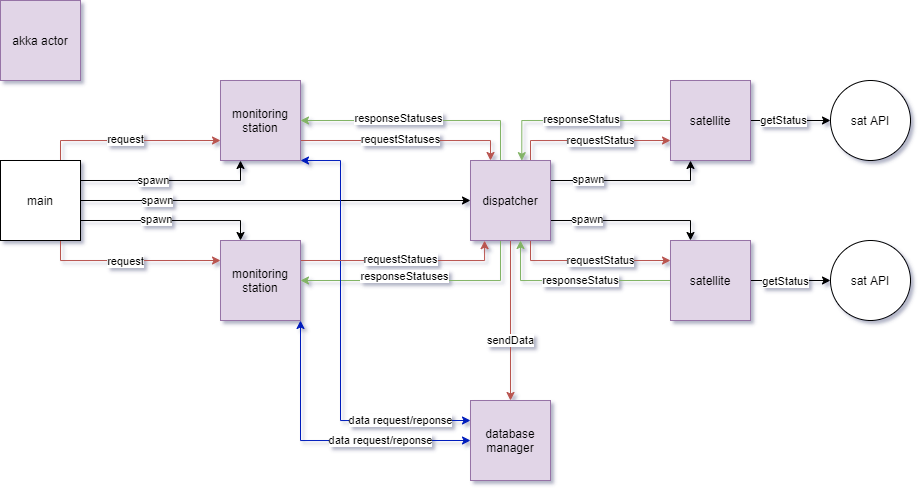

The diagram above was exported from draw.io. Its source (the exported page's mxGraphModel, read from the mxfile embedded in the PNG):
<mxGraphModel dx="938" dy="575" grid="1" gridSize="10" guides="1" tooltips="1" connect="1" arrows="1" fold="1" page="1" pageScale="1" pageWidth="1654" pageHeight="1169" background="#ffffff" math="0" shadow="1">
  <root>
    <mxCell id="0" />
    <mxCell id="1" parent="0" />
    <mxCell id="pzTOfUoEmc8NMiNYu4Yg-13" style="edgeStyle=orthogonalEdgeStyle;rounded=0;orthogonalLoop=1;jettySize=auto;html=1;exitX=1;exitY=0.25;exitDx=0;exitDy=0;entryX=0.25;entryY=1;entryDx=0;entryDy=0;" edge="1" parent="1" source="pzTOfUoEmc8NMiNYu4Yg-1" target="pzTOfUoEmc8NMiNYu4Yg-11">
      <mxGeometry relative="1" as="geometry" />
    </mxCell>
    <mxCell id="pzTOfUoEmc8NMiNYu4Yg-16" value="spawn" style="edgeLabel;html=1;align=center;verticalAlign=middle;resizable=0;points=[];" vertex="1" connectable="0" parent="pzTOfUoEmc8NMiNYu4Yg-13">
      <mxGeometry x="-0.1963" relative="1" as="geometry">
        <mxPoint as="offset" />
      </mxGeometry>
    </mxCell>
    <mxCell id="pzTOfUoEmc8NMiNYu4Yg-14" style="edgeStyle=orthogonalEdgeStyle;rounded=0;orthogonalLoop=1;jettySize=auto;html=1;exitX=1;exitY=0.75;exitDx=0;exitDy=0;entryX=0.25;entryY=0;entryDx=0;entryDy=0;" edge="1" parent="1" source="pzTOfUoEmc8NMiNYu4Yg-1" target="pzTOfUoEmc8NMiNYu4Yg-12">
      <mxGeometry relative="1" as="geometry" />
    </mxCell>
    <mxCell id="pzTOfUoEmc8NMiNYu4Yg-19" value="spawn" style="edgeLabel;html=1;align=center;verticalAlign=middle;resizable=0;points=[];" vertex="1" connectable="0" parent="pzTOfUoEmc8NMiNYu4Yg-14">
      <mxGeometry x="-0.1667" y="1" relative="1" as="geometry">
        <mxPoint as="offset" />
      </mxGeometry>
    </mxCell>
    <mxCell id="pzTOfUoEmc8NMiNYu4Yg-15" style="edgeStyle=orthogonalEdgeStyle;rounded=0;orthogonalLoop=1;jettySize=auto;html=1;exitX=1;exitY=0.5;exitDx=0;exitDy=0;entryX=0;entryY=0.5;entryDx=0;entryDy=0;" edge="1" parent="1" source="pzTOfUoEmc8NMiNYu4Yg-1" target="pzTOfUoEmc8NMiNYu4Yg-2">
      <mxGeometry relative="1" as="geometry" />
    </mxCell>
    <mxCell id="pzTOfUoEmc8NMiNYu4Yg-17" value="spawn" style="edgeLabel;html=1;align=center;verticalAlign=middle;resizable=0;points=[];" vertex="1" connectable="0" parent="pzTOfUoEmc8NMiNYu4Yg-15">
      <mxGeometry x="-0.6078" y="-2" relative="1" as="geometry">
        <mxPoint y="-2" as="offset" />
      </mxGeometry>
    </mxCell>
    <mxCell id="pzTOfUoEmc8NMiNYu4Yg-24" style="edgeStyle=orthogonalEdgeStyle;rounded=0;orthogonalLoop=1;jettySize=auto;html=1;exitX=0.75;exitY=0;exitDx=0;exitDy=0;entryX=0;entryY=0.75;entryDx=0;entryDy=0;fillColor=#f8cecc;strokeColor=#b85450;" edge="1" parent="1" source="pzTOfUoEmc8NMiNYu4Yg-1" target="pzTOfUoEmc8NMiNYu4Yg-11">
      <mxGeometry relative="1" as="geometry" />
    </mxCell>
    <mxCell id="pzTOfUoEmc8NMiNYu4Yg-26" value="request" style="edgeLabel;html=1;align=center;verticalAlign=middle;resizable=0;points=[];" vertex="1" connectable="0" parent="pzTOfUoEmc8NMiNYu4Yg-24">
      <mxGeometry x="-0.0584" y="1" relative="1" as="geometry">
        <mxPoint as="offset" />
      </mxGeometry>
    </mxCell>
    <mxCell id="pzTOfUoEmc8NMiNYu4Yg-25" style="edgeStyle=orthogonalEdgeStyle;rounded=0;orthogonalLoop=1;jettySize=auto;html=1;exitX=0.75;exitY=1;exitDx=0;exitDy=0;entryX=0;entryY=0.25;entryDx=0;entryDy=0;fillColor=#f8cecc;strokeColor=#b85450;" edge="1" parent="1" source="pzTOfUoEmc8NMiNYu4Yg-1" target="pzTOfUoEmc8NMiNYu4Yg-12">
      <mxGeometry relative="1" as="geometry" />
    </mxCell>
    <mxCell id="pzTOfUoEmc8NMiNYu4Yg-27" value="request" style="edgeLabel;html=1;align=center;verticalAlign=middle;resizable=0;points=[];" vertex="1" connectable="0" parent="pzTOfUoEmc8NMiNYu4Yg-25">
      <mxGeometry x="-0.058" y="-1" relative="1" as="geometry">
        <mxPoint as="offset" />
      </mxGeometry>
    </mxCell>
    <mxCell id="pzTOfUoEmc8NMiNYu4Yg-1" value="main" style="whiteSpace=wrap;html=1;aspect=fixed;" vertex="1" parent="1">
      <mxGeometry x="40" y="200" width="80" height="80" as="geometry" />
    </mxCell>
    <mxCell id="pzTOfUoEmc8NMiNYu4Yg-20" style="edgeStyle=orthogonalEdgeStyle;rounded=0;orthogonalLoop=1;jettySize=auto;html=1;exitX=1;exitY=0.25;exitDx=0;exitDy=0;entryX=0.25;entryY=1;entryDx=0;entryDy=0;" edge="1" parent="1" source="pzTOfUoEmc8NMiNYu4Yg-2" target="pzTOfUoEmc8NMiNYu4Yg-3">
      <mxGeometry relative="1" as="geometry" />
    </mxCell>
    <mxCell id="pzTOfUoEmc8NMiNYu4Yg-23" value="spawn" style="edgeLabel;html=1;align=center;verticalAlign=middle;resizable=0;points=[];" vertex="1" connectable="0" parent="pzTOfUoEmc8NMiNYu4Yg-20">
      <mxGeometry x="-0.5225" y="1" relative="1" as="geometry">
        <mxPoint as="offset" />
      </mxGeometry>
    </mxCell>
    <mxCell id="pzTOfUoEmc8NMiNYu4Yg-21" style="edgeStyle=orthogonalEdgeStyle;rounded=0;orthogonalLoop=1;jettySize=auto;html=1;exitX=1;exitY=0.75;exitDx=0;exitDy=0;entryX=0.25;entryY=0;entryDx=0;entryDy=0;" edge="1" parent="1" source="pzTOfUoEmc8NMiNYu4Yg-2" target="pzTOfUoEmc8NMiNYu4Yg-4">
      <mxGeometry relative="1" as="geometry" />
    </mxCell>
    <mxCell id="pzTOfUoEmc8NMiNYu4Yg-22" value="spawn" style="edgeLabel;html=1;align=center;verticalAlign=middle;resizable=0;points=[];" vertex="1" connectable="0" parent="pzTOfUoEmc8NMiNYu4Yg-21">
      <mxGeometry x="-0.5396" y="1" relative="1" as="geometry">
        <mxPoint as="offset" />
      </mxGeometry>
    </mxCell>
    <mxCell id="pzTOfUoEmc8NMiNYu4Yg-32" style="edgeStyle=orthogonalEdgeStyle;rounded=0;orthogonalLoop=1;jettySize=auto;html=1;exitX=0.75;exitY=0;exitDx=0;exitDy=0;entryX=0;entryY=0.75;entryDx=0;entryDy=0;fillColor=#f8cecc;strokeColor=#b85450;" edge="1" parent="1" source="pzTOfUoEmc8NMiNYu4Yg-2" target="pzTOfUoEmc8NMiNYu4Yg-3">
      <mxGeometry relative="1" as="geometry" />
    </mxCell>
    <mxCell id="pzTOfUoEmc8NMiNYu4Yg-33" style="edgeStyle=orthogonalEdgeStyle;rounded=0;orthogonalLoop=1;jettySize=auto;html=1;exitX=0.75;exitY=1;exitDx=0;exitDy=0;entryX=0;entryY=0.25;entryDx=0;entryDy=0;fillColor=#f8cecc;strokeColor=#b85450;" edge="1" parent="1" source="pzTOfUoEmc8NMiNYu4Yg-2" target="pzTOfUoEmc8NMiNYu4Yg-4">
      <mxGeometry relative="1" as="geometry" />
    </mxCell>
    <mxCell id="pzTOfUoEmc8NMiNYu4Yg-40" style="edgeStyle=orthogonalEdgeStyle;rounded=0;orthogonalLoop=1;jettySize=auto;html=1;exitX=0.5;exitY=0;exitDx=0;exitDy=0;entryX=1;entryY=0.5;entryDx=0;entryDy=0;fillColor=#d5e8d4;strokeColor=#82b366;" edge="1" parent="1" source="pzTOfUoEmc8NMiNYu4Yg-2" target="pzTOfUoEmc8NMiNYu4Yg-11">
      <mxGeometry relative="1" as="geometry">
        <Array as="points">
          <mxPoint x="540" y="200" />
          <mxPoint x="540" y="160" />
        </Array>
      </mxGeometry>
    </mxCell>
    <mxCell id="pzTOfUoEmc8NMiNYu4Yg-41" style="edgeStyle=orthogonalEdgeStyle;rounded=0;orthogonalLoop=1;jettySize=auto;html=1;exitX=0.5;exitY=1;exitDx=0;exitDy=0;entryX=1;entryY=0.5;entryDx=0;entryDy=0;fillColor=#d5e8d4;strokeColor=#82b366;" edge="1" parent="1" source="pzTOfUoEmc8NMiNYu4Yg-2" target="pzTOfUoEmc8NMiNYu4Yg-12">
      <mxGeometry relative="1" as="geometry">
        <Array as="points">
          <mxPoint x="540" y="280" />
          <mxPoint x="540" y="320" />
        </Array>
      </mxGeometry>
    </mxCell>
    <mxCell id="pzTOfUoEmc8NMiNYu4Yg-46" style="edgeStyle=orthogonalEdgeStyle;rounded=0;orthogonalLoop=1;jettySize=auto;html=1;exitX=0.5;exitY=1;exitDx=0;exitDy=0;fillColor=#f8cecc;strokeColor=#b85450;" edge="1" parent="1" source="pzTOfUoEmc8NMiNYu4Yg-2" target="pzTOfUoEmc8NMiNYu4Yg-45">
      <mxGeometry relative="1" as="geometry" />
    </mxCell>
    <mxCell id="pzTOfUoEmc8NMiNYu4Yg-47" value="sendData" style="edgeLabel;html=1;align=center;verticalAlign=middle;resizable=0;points=[];" vertex="1" connectable="0" parent="pzTOfUoEmc8NMiNYu4Yg-46">
      <mxGeometry x="0.2435" relative="1" as="geometry">
        <mxPoint as="offset" />
      </mxGeometry>
    </mxCell>
    <mxCell id="pzTOfUoEmc8NMiNYu4Yg-2" value="dispatcher" style="whiteSpace=wrap;html=1;aspect=fixed;fillColor=#e1d5e7;strokeColor=#9673a6;" vertex="1" parent="1">
      <mxGeometry x="510" y="200" width="80" height="80" as="geometry" />
    </mxCell>
    <mxCell id="pzTOfUoEmc8NMiNYu4Yg-7" style="edgeStyle=orthogonalEdgeStyle;rounded=0;orthogonalLoop=1;jettySize=auto;html=1;entryX=0;entryY=0.5;entryDx=0;entryDy=0;" edge="1" parent="1" source="pzTOfUoEmc8NMiNYu4Yg-3" target="pzTOfUoEmc8NMiNYu4Yg-5">
      <mxGeometry relative="1" as="geometry" />
    </mxCell>
    <mxCell id="pzTOfUoEmc8NMiNYu4Yg-8" value="getStatus" style="edgeLabel;html=1;align=center;verticalAlign=middle;resizable=0;points=[];" vertex="1" connectable="0" parent="pzTOfUoEmc8NMiNYu4Yg-7">
      <mxGeometry x="-0.19" relative="1" as="geometry">
        <mxPoint as="offset" />
      </mxGeometry>
    </mxCell>
    <mxCell id="pzTOfUoEmc8NMiNYu4Yg-36" style="edgeStyle=orthogonalEdgeStyle;rounded=0;orthogonalLoop=1;jettySize=auto;html=1;exitX=0;exitY=0.5;exitDx=0;exitDy=0;entryX=0.641;entryY=0.002;entryDx=0;entryDy=0;entryPerimeter=0;fillColor=#d5e8d4;strokeColor=#82b366;" edge="1" parent="1" source="pzTOfUoEmc8NMiNYu4Yg-3" target="pzTOfUoEmc8NMiNYu4Yg-2">
      <mxGeometry relative="1" as="geometry" />
    </mxCell>
    <mxCell id="pzTOfUoEmc8NMiNYu4Yg-38" value="responseStatus" style="edgeLabel;html=1;align=center;verticalAlign=middle;resizable=0;points=[];" vertex="1" connectable="0" parent="pzTOfUoEmc8NMiNYu4Yg-36">
      <mxGeometry x="-0.0533" y="-1" relative="1" as="geometry">
        <mxPoint as="offset" />
      </mxGeometry>
    </mxCell>
    <mxCell id="pzTOfUoEmc8NMiNYu4Yg-3" value="satellite" style="whiteSpace=wrap;html=1;aspect=fixed;fillColor=#e1d5e7;strokeColor=#9673a6;" vertex="1" parent="1">
      <mxGeometry x="710" y="120" width="80" height="80" as="geometry" />
    </mxCell>
    <mxCell id="pzTOfUoEmc8NMiNYu4Yg-9" style="edgeStyle=orthogonalEdgeStyle;rounded=0;orthogonalLoop=1;jettySize=auto;html=1;exitX=1;exitY=0.5;exitDx=0;exitDy=0;entryX=0;entryY=0.5;entryDx=0;entryDy=0;" edge="1" parent="1" source="pzTOfUoEmc8NMiNYu4Yg-4" target="pzTOfUoEmc8NMiNYu4Yg-6">
      <mxGeometry relative="1" as="geometry" />
    </mxCell>
    <mxCell id="pzTOfUoEmc8NMiNYu4Yg-10" value="getStatus" style="edgeLabel;html=1;align=center;verticalAlign=middle;resizable=0;points=[];" vertex="1" connectable="0" parent="pzTOfUoEmc8NMiNYu4Yg-9">
      <mxGeometry x="-0.14" y="-1" relative="1" as="geometry">
        <mxPoint as="offset" />
      </mxGeometry>
    </mxCell>
    <mxCell id="pzTOfUoEmc8NMiNYu4Yg-37" style="edgeStyle=orthogonalEdgeStyle;rounded=0;orthogonalLoop=1;jettySize=auto;html=1;exitX=0;exitY=0.5;exitDx=0;exitDy=0;entryX=0.625;entryY=1;entryDx=0;entryDy=0;entryPerimeter=0;fillColor=#d5e8d4;strokeColor=#82b366;" edge="1" parent="1" source="pzTOfUoEmc8NMiNYu4Yg-4" target="pzTOfUoEmc8NMiNYu4Yg-2">
      <mxGeometry relative="1" as="geometry" />
    </mxCell>
    <mxCell id="pzTOfUoEmc8NMiNYu4Yg-4" value="satellite" style="whiteSpace=wrap;html=1;aspect=fixed;fillColor=#e1d5e7;strokeColor=#9673a6;" vertex="1" parent="1">
      <mxGeometry x="710" y="280" width="80" height="80" as="geometry" />
    </mxCell>
    <mxCell id="pzTOfUoEmc8NMiNYu4Yg-5" value="sat API" style="ellipse;whiteSpace=wrap;html=1;aspect=fixed;" vertex="1" parent="1">
      <mxGeometry x="870" y="120" width="80" height="80" as="geometry" />
    </mxCell>
    <mxCell id="pzTOfUoEmc8NMiNYu4Yg-6" value="sat API" style="ellipse;whiteSpace=wrap;html=1;aspect=fixed;" vertex="1" parent="1">
      <mxGeometry x="870" y="280" width="80" height="80" as="geometry" />
    </mxCell>
    <mxCell id="pzTOfUoEmc8NMiNYu4Yg-28" style="edgeStyle=orthogonalEdgeStyle;rounded=0;orthogonalLoop=1;jettySize=auto;html=1;exitX=1;exitY=0.75;exitDx=0;exitDy=0;entryX=0.25;entryY=0;entryDx=0;entryDy=0;fillColor=#f8cecc;strokeColor=#b85450;" edge="1" parent="1" source="pzTOfUoEmc8NMiNYu4Yg-11" target="pzTOfUoEmc8NMiNYu4Yg-2">
      <mxGeometry relative="1" as="geometry" />
    </mxCell>
    <mxCell id="pzTOfUoEmc8NMiNYu4Yg-29" value="requestStatuses" style="edgeLabel;html=1;align=center;verticalAlign=middle;resizable=0;points=[];" vertex="1" connectable="0" parent="pzTOfUoEmc8NMiNYu4Yg-28">
      <mxGeometry x="-0.5277" y="1" relative="1" as="geometry">
        <mxPoint x="50" as="offset" />
      </mxGeometry>
    </mxCell>
    <mxCell id="pzTOfUoEmc8NMiNYu4Yg-48" style="edgeStyle=orthogonalEdgeStyle;rounded=0;orthogonalLoop=1;jettySize=auto;html=1;exitX=1;exitY=1;exitDx=0;exitDy=0;entryX=0;entryY=0.25;entryDx=0;entryDy=0;startArrow=classic;startFill=1;fillColor=#0050ef;strokeColor=#001DBC;" edge="1" parent="1" source="pzTOfUoEmc8NMiNYu4Yg-11" target="pzTOfUoEmc8NMiNYu4Yg-45">
      <mxGeometry relative="1" as="geometry">
        <Array as="points">
          <mxPoint x="380" y="200" />
          <mxPoint x="380" y="460" />
        </Array>
      </mxGeometry>
    </mxCell>
    <mxCell id="pzTOfUoEmc8NMiNYu4Yg-50" value="data request/reponse" style="edgeLabel;html=1;align=center;verticalAlign=middle;resizable=0;points=[];" vertex="1" connectable="0" parent="pzTOfUoEmc8NMiNYu4Yg-48">
      <mxGeometry x="0.1201" y="-3" relative="1" as="geometry">
        <mxPoint x="63" y="59" as="offset" />
      </mxGeometry>
    </mxCell>
    <mxCell id="pzTOfUoEmc8NMiNYu4Yg-11" value="monitoring station" style="whiteSpace=wrap;html=1;aspect=fixed;fillColor=#e1d5e7;strokeColor=#9673a6;" vertex="1" parent="1">
      <mxGeometry x="260" y="120" width="80" height="80" as="geometry" />
    </mxCell>
    <mxCell id="pzTOfUoEmc8NMiNYu4Yg-30" style="edgeStyle=orthogonalEdgeStyle;rounded=0;orthogonalLoop=1;jettySize=auto;html=1;exitX=1;exitY=0.25;exitDx=0;exitDy=0;entryX=0.176;entryY=1.002;entryDx=0;entryDy=0;entryPerimeter=0;fillColor=#f8cecc;strokeColor=#b85450;" edge="1" parent="1" source="pzTOfUoEmc8NMiNYu4Yg-12" target="pzTOfUoEmc8NMiNYu4Yg-2">
      <mxGeometry relative="1" as="geometry" />
    </mxCell>
    <mxCell id="pzTOfUoEmc8NMiNYu4Yg-31" value="requestStatues" style="edgeLabel;html=1;align=center;verticalAlign=middle;resizable=0;points=[];" vertex="1" connectable="0" parent="pzTOfUoEmc8NMiNYu4Yg-30">
      <mxGeometry x="-0.6422" y="1" relative="1" as="geometry">
        <mxPoint x="63" as="offset" />
      </mxGeometry>
    </mxCell>
    <mxCell id="pzTOfUoEmc8NMiNYu4Yg-49" style="edgeStyle=orthogonalEdgeStyle;rounded=0;orthogonalLoop=1;jettySize=auto;html=1;exitX=1;exitY=1;exitDx=0;exitDy=0;entryX=0;entryY=0.5;entryDx=0;entryDy=0;startArrow=classic;startFill=1;fillColor=#0050ef;strokeColor=#001DBC;" edge="1" parent="1" source="pzTOfUoEmc8NMiNYu4Yg-12" target="pzTOfUoEmc8NMiNYu4Yg-45">
      <mxGeometry relative="1" as="geometry" />
    </mxCell>
    <mxCell id="pzTOfUoEmc8NMiNYu4Yg-12" value="monitoring station" style="whiteSpace=wrap;html=1;aspect=fixed;fillColor=#e1d5e7;strokeColor=#9673a6;" vertex="1" parent="1">
      <mxGeometry x="260" y="280" width="80" height="80" as="geometry" />
    </mxCell>
    <mxCell id="pzTOfUoEmc8NMiNYu4Yg-34" value="requestStatus" style="edgeLabel;html=1;align=center;verticalAlign=middle;resizable=0;points=[];" vertex="1" connectable="0" parent="1">
      <mxGeometry x="639.9953530842232" y="179.99901184434498" as="geometry" />
    </mxCell>
    <mxCell id="pzTOfUoEmc8NMiNYu4Yg-35" value="requestStatus" style="edgeLabel;html=1;align=center;verticalAlign=middle;resizable=0;points=[];" vertex="1" connectable="0" parent="1">
      <mxGeometry x="639.9953530842232" y="299.999011844345" as="geometry" />
    </mxCell>
    <mxCell id="pzTOfUoEmc8NMiNYu4Yg-39" value="responseStatus" style="edgeLabel;html=1;align=center;verticalAlign=middle;resizable=0;points=[];" vertex="1" connectable="0" parent="1">
      <mxGeometry x="620.0045980862147" y="320.0007920421981" as="geometry" />
    </mxCell>
    <mxCell id="pzTOfUoEmc8NMiNYu4Yg-42" value="responseStatuses" style="edgeLabel;html=1;align=center;verticalAlign=middle;resizable=0;points=[];" vertex="1" connectable="0" parent="1">
      <mxGeometry x="440.00459808621474" y="160.00079204219807" as="geometry">
        <mxPoint x="-2" y="-2" as="offset" />
      </mxGeometry>
    </mxCell>
    <mxCell id="pzTOfUoEmc8NMiNYu4Yg-43" value="responseStatuses" style="edgeLabel;html=1;align=center;verticalAlign=middle;resizable=0;points=[];" vertex="1" connectable="0" parent="1">
      <mxGeometry x="450.00459808621474" y="170.00079204219807" as="geometry">
        <mxPoint x="-6" y="146" as="offset" />
      </mxGeometry>
    </mxCell>
    <mxCell id="pzTOfUoEmc8NMiNYu4Yg-44" value="akka actor" style="whiteSpace=wrap;html=1;aspect=fixed;fillColor=#e1d5e7;strokeColor=#9673a6;" vertex="1" parent="1">
      <mxGeometry x="40" y="40" width="80" height="80" as="geometry" />
    </mxCell>
    <mxCell id="pzTOfUoEmc8NMiNYu4Yg-45" value="database manager" style="whiteSpace=wrap;html=1;aspect=fixed;fillColor=#e1d5e7;strokeColor=#9673a6;" vertex="1" parent="1">
      <mxGeometry x="510" y="440" width="80" height="80" as="geometry" />
    </mxCell>
    <mxCell id="pzTOfUoEmc8NMiNYu4Yg-51" value="data request/reponse" style="edgeLabel;html=1;align=center;verticalAlign=middle;resizable=0;points=[];" vertex="1" connectable="0" parent="1">
      <mxGeometry x="420" y="480.00412306777935" as="geometry" />
    </mxCell>
  </root>
</mxGraphModel>